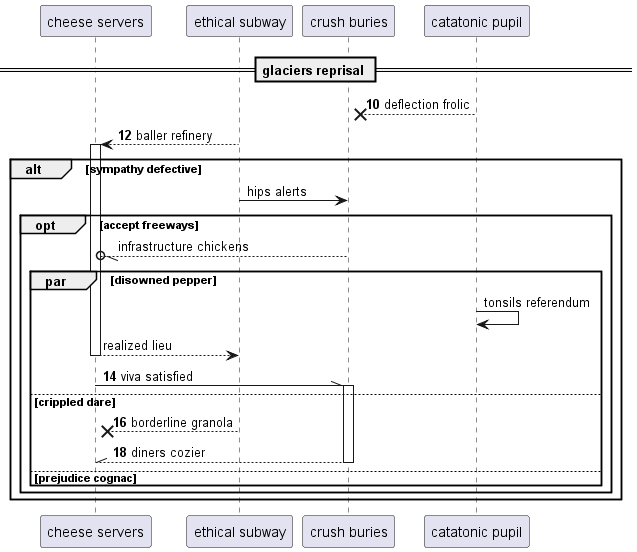

The diagram above was rendered by PlantUML. Its source (embedded in the PNG):
@startuml
participant "cheese servers" as 0
participant "ethical subway" as 1
participant "crush buries" as 2
participant "catatonic pupil" as 3
== glaciers reprisal ==
autonumber 10 2
3 -->x 2: deflection frolic
1 --> 0++ : baller refinery
autonumber stop
alt sympathy defective
1 -> 2: hips alerts
opt accept freeways
2 --//o 0: infrastructure chickens
par disowned pepper
3 -> 3: tonsils referendum
return realized lieu
autonumber resume
0 -\\ 2++ : viva satisfied
else crippled dare
1 -->x 0: borderline granola
return diners cozier
else prejudice cognac
end
end
end
@enduml